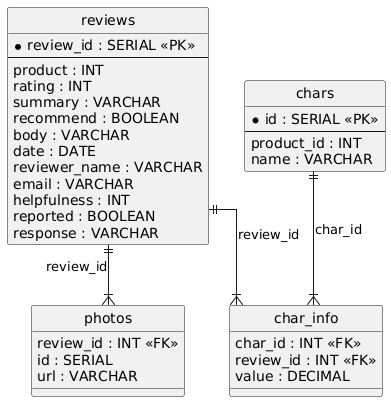

The diagram above was rendered by PlantUML. Its source (embedded in the PNG):
@startuml
hide circle
skinparam linetype ortho

entity "reviews" as reviews {
  * review_id : SERIAL <<PK>>
  --
  product : INT
  rating : INT
  summary : VARCHAR
  recommend : BOOLEAN
  body : VARCHAR
  date : DATE
  reviewer_name : VARCHAR
  email : VARCHAR
  helpfulness : INT
  reported : BOOLEAN
  response : VARCHAR
}

entity "photos" as photos {
  review_id : INT <<FK>>
  id : SERIAL
  url : VARCHAR
}

entity "chars" as chars {
  * id : SERIAL <<PK>>
  --
  product_id : INT
  name : VARCHAR
}

entity "char_info" as char_info {
  char_id : INT <<FK>>
  review_id : INT <<FK>>
  value : DECIMAL
}

reviews ||--|{ photos : "review_id"
chars ||--|{ char_info : "char_id"
reviews ||--|{ char_info : "review_id"
@enduml